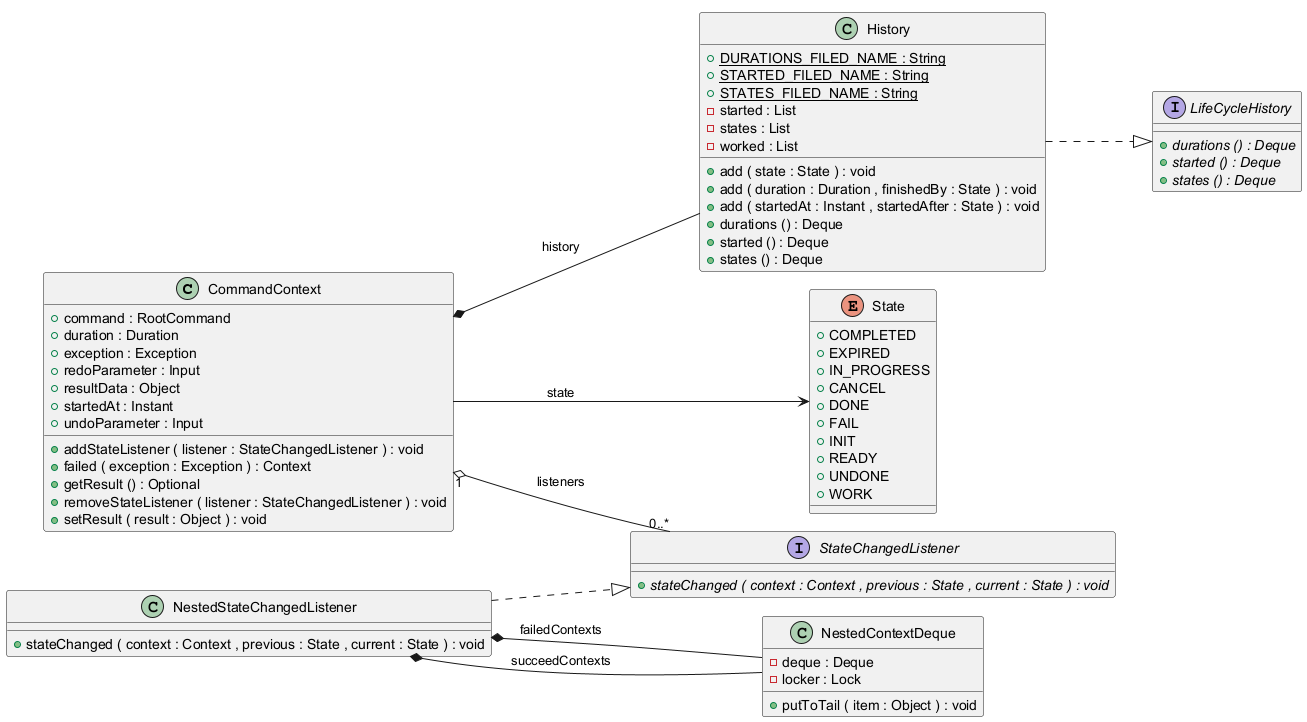

The diagram above was rendered by PlantUML. Its source (embedded in the PNG):
@startuml
!pragma layout smetana

left to right direction


class CommandContext {
	{field} +command : RootCommand
	{field} +duration : Duration
	{field} +exception : Exception
	{field} +redoParameter : Input
	{field} +resultData : Object
	{field} +startedAt : Instant
	{field} +undoParameter : Input
	{method} +addStateListener ( listener : StateChangedListener ) : void
	{method} +failed ( exception : Exception ) : Context
	{method} +getResult () : Optional
	{method} +removeStateListener ( listener : StateChangedListener ) : void
	{method} +setResult ( result : Object ) : void
}


class History {
	{field} {static} +DURATIONS_FILED_NAME : String
	{field} {static} +STARTED_FILED_NAME : String
	{field} {static} +STATES_FILED_NAME : String
	{field} -started : List
	{field} -states : List
	{field} -worked : List
	{method} +add ( state : State ) : void
	{method} +add ( duration : Duration , finishedBy : State ) : void
	{method} +add ( startedAt : Instant , startedAfter : State ) : void
	{method} +durations () : Deque
	{method} +started () : Deque
	{method} +states () : Deque
}


interface LifeCycleHistory {
	{method}  {abstract} +durations () : Deque
	{method}  {abstract} +started () : Deque
	{method}  {abstract} +states () : Deque
}


class NestedContextDeque {
	{field} -deque : Deque
	{field} -locker : Lock
	{method} +putToTail ( item : Object ) : void
}


class NestedStateChangedListener {
	{method} +stateChanged ( context : Context , previous : State , current : State ) : void
}


enum State {
	{field} +COMPLETED
	{field} +EXPIRED
	{field} +IN_PROGRESS
}


enum State {
	{field} +CANCEL
	{field} +DONE
	{field} +FAIL
	{field} +INIT
	{field} +READY
	{field} +UNDONE
	{field} +WORK
}


interface StateChangedListener {
	{method}  {abstract} +stateChanged ( context : Context , previous : State , current : State ) : void
}




CommandContext "1" o-- "0..*"  StateChangedListener : listeners
CommandContext *--  History : history
CommandContext -->  State : state
History ..|>  LifeCycleHistory
NestedStateChangedListener *--  NestedContextDeque : failedContexts
NestedStateChangedListener *--  NestedContextDeque : succeedContexts
NestedStateChangedListener ..|>  StateChangedListener


@enduml